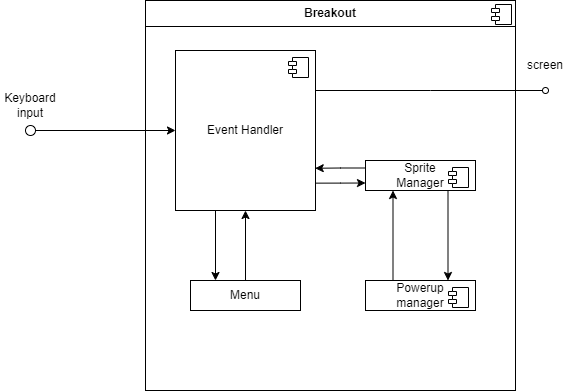

The diagram above was exported from draw.io. Its source (the exported page's mxGraphModel, read from the mxfile embedded in the PNG):
<mxGraphModel dx="954" dy="468" grid="1" gridSize="10" guides="1" tooltips="1" connect="1" arrows="1" fold="1" page="1" pageScale="1" pageWidth="827" pageHeight="1169" math="0" shadow="0">
  <root>
    <mxCell id="0" />
    <mxCell id="1" parent="0" />
    <mxCell id="8cAVRM_ZdEuWZgxv-AdD-68" value="&lt;p style=&quot;margin:0px;margin-top:6px;text-align:center;&quot;&gt;&lt;b&gt;Breakout&lt;/b&gt;&lt;/p&gt;&lt;hr size=&quot;1&quot; style=&quot;border-style:solid;&quot;&gt;&lt;p style=&quot;margin:0px;margin-left:8px;&quot;&gt;&lt;br&gt;&lt;/p&gt;" style="align=left;overflow=fill;html=1;dropTarget=0;whiteSpace=wrap;" vertex="1" parent="1">
      <mxGeometry x="420" y="90" width="370" height="390" as="geometry" />
    </mxCell>
    <mxCell id="8cAVRM_ZdEuWZgxv-AdD-69" value="" style="shape=component;jettyWidth=8;jettyHeight=4;" vertex="1" parent="8cAVRM_ZdEuWZgxv-AdD-68">
      <mxGeometry x="1" width="20" height="20" relative="1" as="geometry">
        <mxPoint x="-24" y="4" as="offset" />
      </mxGeometry>
    </mxCell>
    <mxCell id="8cAVRM_ZdEuWZgxv-AdD-70" style="edgeStyle=orthogonalEdgeStyle;rounded=0;orthogonalLoop=1;jettySize=auto;html=1;exitX=1;exitY=0.25;exitDx=0;exitDy=0;endArrow=oval;endFill=0;" edge="1" parent="1" source="8cAVRM_ZdEuWZgxv-AdD-16">
      <mxGeometry relative="1" as="geometry">
        <mxPoint x="820" y="180" as="targetPoint" />
      </mxGeometry>
    </mxCell>
    <mxCell id="8cAVRM_ZdEuWZgxv-AdD-16" value="Event Handler" style="html=1;dropTarget=0;whiteSpace=wrap;" vertex="1" parent="1">
      <mxGeometry x="450" y="140" width="140" height="160" as="geometry" />
    </mxCell>
    <mxCell id="8cAVRM_ZdEuWZgxv-AdD-17" value="" style="shape=module;jettyWidth=8;jettyHeight=4;" vertex="1" parent="8cAVRM_ZdEuWZgxv-AdD-16">
      <mxGeometry x="1" width="20" height="20" relative="1" as="geometry">
        <mxPoint x="-27" y="7" as="offset" />
      </mxGeometry>
    </mxCell>
    <mxCell id="8cAVRM_ZdEuWZgxv-AdD-80" style="edgeStyle=orthogonalEdgeStyle;rounded=0;orthogonalLoop=1;jettySize=auto;html=1;exitX=0.25;exitY=0;exitDx=0;exitDy=0;entryX=0.25;entryY=1;entryDx=0;entryDy=0;" edge="1" parent="1" source="8cAVRM_ZdEuWZgxv-AdD-18" target="8cAVRM_ZdEuWZgxv-AdD-20">
      <mxGeometry relative="1" as="geometry" />
    </mxCell>
    <mxCell id="8cAVRM_ZdEuWZgxv-AdD-18" value="Powerup&lt;br&gt;manager" style="html=1;dropTarget=0;whiteSpace=wrap;" vertex="1" parent="1">
      <mxGeometry x="640" y="370" width="110" height="30" as="geometry" />
    </mxCell>
    <mxCell id="8cAVRM_ZdEuWZgxv-AdD-19" value="" style="shape=module;jettyWidth=8;jettyHeight=4;" vertex="1" parent="8cAVRM_ZdEuWZgxv-AdD-18">
      <mxGeometry x="1" width="20" height="20" relative="1" as="geometry">
        <mxPoint x="-27" y="7" as="offset" />
      </mxGeometry>
    </mxCell>
    <mxCell id="8cAVRM_ZdEuWZgxv-AdD-77" style="edgeStyle=orthogonalEdgeStyle;rounded=0;orthogonalLoop=1;jettySize=auto;html=1;exitX=0.75;exitY=1;exitDx=0;exitDy=0;entryX=0.75;entryY=0;entryDx=0;entryDy=0;" edge="1" parent="1" source="8cAVRM_ZdEuWZgxv-AdD-20" target="8cAVRM_ZdEuWZgxv-AdD-18">
      <mxGeometry relative="1" as="geometry" />
    </mxCell>
    <mxCell id="8cAVRM_ZdEuWZgxv-AdD-20" value="Sprite&lt;br&gt;Manager" style="html=1;dropTarget=0;whiteSpace=wrap;" vertex="1" parent="1">
      <mxGeometry x="640" y="250" width="110" height="30" as="geometry" />
    </mxCell>
    <mxCell id="8cAVRM_ZdEuWZgxv-AdD-21" value="" style="shape=module;jettyWidth=8;jettyHeight=4;" vertex="1" parent="8cAVRM_ZdEuWZgxv-AdD-20">
      <mxGeometry x="1" width="20" height="20" relative="1" as="geometry">
        <mxPoint x="-27" y="7" as="offset" />
      </mxGeometry>
    </mxCell>
    <mxCell id="8cAVRM_ZdEuWZgxv-AdD-74" style="edgeStyle=orthogonalEdgeStyle;rounded=0;orthogonalLoop=1;jettySize=auto;html=1;exitX=0.5;exitY=0;exitDx=0;exitDy=0;entryX=0.5;entryY=1;entryDx=0;entryDy=0;" edge="1" parent="1" source="8cAVRM_ZdEuWZgxv-AdD-22" target="8cAVRM_ZdEuWZgxv-AdD-16">
      <mxGeometry relative="1" as="geometry" />
    </mxCell>
    <mxCell id="8cAVRM_ZdEuWZgxv-AdD-22" value="Menu" style="html=1;dropTarget=0;whiteSpace=wrap;" vertex="1" parent="1">
      <mxGeometry x="465" y="370" width="110" height="30" as="geometry" />
    </mxCell>
    <mxCell id="8cAVRM_ZdEuWZgxv-AdD-73" style="edgeStyle=orthogonalEdgeStyle;rounded=0;orthogonalLoop=1;jettySize=auto;html=1;" edge="1" parent="1" source="8cAVRM_ZdEuWZgxv-AdD-45" target="8cAVRM_ZdEuWZgxv-AdD-16">
      <mxGeometry relative="1" as="geometry" />
    </mxCell>
    <mxCell id="8cAVRM_ZdEuWZgxv-AdD-45" value="" style="ellipse;whiteSpace=wrap;html=1;aspect=fixed;" vertex="1" parent="1">
      <mxGeometry x="300" y="215" width="10" height="10" as="geometry" />
    </mxCell>
    <mxCell id="8cAVRM_ZdEuWZgxv-AdD-46" value="Keyboard input" style="text;html=1;align=center;verticalAlign=middle;whiteSpace=wrap;rounded=0;" vertex="1" parent="1">
      <mxGeometry x="275" y="180" width="60" height="30" as="geometry" />
    </mxCell>
    <mxCell id="8cAVRM_ZdEuWZgxv-AdD-48" style="edgeStyle=orthogonalEdgeStyle;rounded=0;orthogonalLoop=1;jettySize=auto;html=1;exitX=0.5;exitY=1;exitDx=0;exitDy=0;" edge="1" parent="1" source="8cAVRM_ZdEuWZgxv-AdD-16" target="8cAVRM_ZdEuWZgxv-AdD-16">
      <mxGeometry relative="1" as="geometry" />
    </mxCell>
    <mxCell id="8cAVRM_ZdEuWZgxv-AdD-71" value="screen" style="text;html=1;align=center;verticalAlign=middle;whiteSpace=wrap;rounded=0;" vertex="1" parent="1">
      <mxGeometry x="790" y="140" width="60" height="30" as="geometry" />
    </mxCell>
    <mxCell id="8cAVRM_ZdEuWZgxv-AdD-79" style="edgeStyle=orthogonalEdgeStyle;rounded=0;orthogonalLoop=1;jettySize=auto;html=1;exitX=0;exitY=0.25;exitDx=0;exitDy=0;entryX=0.998;entryY=0.736;entryDx=0;entryDy=0;entryPerimeter=0;" edge="1" parent="1" source="8cAVRM_ZdEuWZgxv-AdD-20" target="8cAVRM_ZdEuWZgxv-AdD-16">
      <mxGeometry relative="1" as="geometry" />
    </mxCell>
    <mxCell id="8cAVRM_ZdEuWZgxv-AdD-81" style="edgeStyle=elbowEdgeStyle;rounded=0;orthogonalLoop=1;jettySize=auto;html=1;exitX=0.5;exitY=0;exitDx=0;exitDy=0;elbow=vertical;" edge="1" parent="1">
      <mxGeometry relative="1" as="geometry">
        <mxPoint x="490" y="318.26" as="sourcePoint" />
        <mxPoint x="490" y="369.9991304347826" as="targetPoint" />
        <Array as="points">
          <mxPoint x="490" y="300" />
        </Array>
      </mxGeometry>
    </mxCell>
    <mxCell id="8cAVRM_ZdEuWZgxv-AdD-82" style="edgeStyle=orthogonalEdgeStyle;rounded=0;orthogonalLoop=1;jettySize=auto;html=1;exitX=1.005;exitY=0.829;exitDx=0;exitDy=0;entryX=0;entryY=0.75;entryDx=0;entryDy=0;exitPerimeter=0;" edge="1" parent="1" source="8cAVRM_ZdEuWZgxv-AdD-16" target="8cAVRM_ZdEuWZgxv-AdD-20">
      <mxGeometry relative="1" as="geometry">
        <mxPoint x="650" y="268" as="sourcePoint" />
        <mxPoint x="600" y="268" as="targetPoint" />
      </mxGeometry>
    </mxCell>
  </root>
</mxGraphModel>